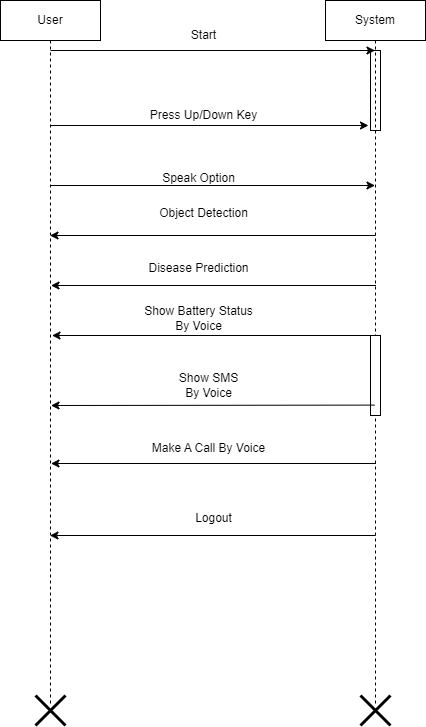

The diagram above was exported from draw.io. Its source (the exported page's mxGraphModel, read from the mxfile embedded in the PNG):
<mxGraphModel dx="1050" dy="542" grid="1" gridSize="10" guides="1" tooltips="1" connect="1" arrows="1" fold="1" page="1" pageScale="1" pageWidth="850" pageHeight="1100" math="0" shadow="0">
  <root>
    <mxCell id="0" />
    <mxCell id="1" parent="0" />
    <mxCell id="YIEYavK7EqqsfiMlJFHc-58" value="" style="html=1;points=[];perimeter=orthogonalPerimeter;" parent="1" vertex="1">
      <mxGeometry x="532" y="125" width="10" height="80" as="geometry" />
    </mxCell>
    <mxCell id="YIEYavK7EqqsfiMlJFHc-61" value="User" style="shape=umlLifeline;perimeter=lifelinePerimeter;whiteSpace=wrap;html=1;container=1;collapsible=0;recursiveResize=0;outlineConnect=0;" parent="1" vertex="1">
      <mxGeometry x="162" y="75" width="100" height="705" as="geometry" />
    </mxCell>
    <mxCell id="QJ1QZcg6IEEdQRZ4acqc-2" value="" style="endArrow=classic;html=1;rounded=0;" parent="YIEYavK7EqqsfiMlJFHc-61" target="YIEYavK7EqqsfiMlJFHc-62" edge="1">
      <mxGeometry width="50" height="50" relative="1" as="geometry">
        <mxPoint x="50" y="50" as="sourcePoint" />
        <mxPoint x="100" as="targetPoint" />
      </mxGeometry>
    </mxCell>
    <mxCell id="QJ1QZcg6IEEdQRZ4acqc-4" value="" style="endArrow=classic;html=1;rounded=0;" parent="YIEYavK7EqqsfiMlJFHc-61" edge="1">
      <mxGeometry width="50" height="50" relative="1" as="geometry">
        <mxPoint x="50" y="125" as="sourcePoint" />
        <mxPoint x="368" y="125" as="targetPoint" />
      </mxGeometry>
    </mxCell>
    <mxCell id="QJ1QZcg6IEEdQRZ4acqc-11" value="" style="endArrow=classic;html=1;rounded=0;" parent="YIEYavK7EqqsfiMlJFHc-61" target="YIEYavK7EqqsfiMlJFHc-62" edge="1">
      <mxGeometry width="50" height="50" relative="1" as="geometry">
        <mxPoint x="50" y="185" as="sourcePoint" />
        <mxPoint x="100" y="135" as="targetPoint" />
      </mxGeometry>
    </mxCell>
    <mxCell id="YIEYavK7EqqsfiMlJFHc-62" value="System" style="shape=umlLifeline;perimeter=lifelinePerimeter;whiteSpace=wrap;html=1;container=1;collapsible=0;recursiveResize=0;outlineConnect=0;" parent="1" vertex="1">
      <mxGeometry x="487" y="75" width="100" height="705" as="geometry" />
    </mxCell>
    <mxCell id="YIEYavK7EqqsfiMlJFHc-80" value="" style="html=1;points=[];perimeter=orthogonalPerimeter;" parent="YIEYavK7EqqsfiMlJFHc-62" vertex="1">
      <mxGeometry x="45" y="335" width="10" height="80" as="geometry" />
    </mxCell>
    <mxCell id="Wfn2GplbeUpNp3KMBQvU-18" value="" style="endArrow=classic;html=1;rounded=0;" parent="YIEYavK7EqqsfiMlJFHc-62" edge="1">
      <mxGeometry width="50" height="50" relative="1" as="geometry">
        <mxPoint x="45" y="335" as="sourcePoint" />
        <mxPoint x="-273.5" y="335" as="targetPoint" />
      </mxGeometry>
    </mxCell>
    <mxCell id="QJ1QZcg6IEEdQRZ4acqc-14" value="" style="endArrow=classic;html=1;rounded=0;" parent="YIEYavK7EqqsfiMlJFHc-62" target="YIEYavK7EqqsfiMlJFHc-61" edge="1">
      <mxGeometry width="50" height="50" relative="1" as="geometry">
        <mxPoint x="50" y="235" as="sourcePoint" />
        <mxPoint x="100" y="185" as="targetPoint" />
      </mxGeometry>
    </mxCell>
    <mxCell id="QJ1QZcg6IEEdQRZ4acqc-21" value="" style="endArrow=classic;html=1;rounded=0;" parent="YIEYavK7EqqsfiMlJFHc-62" target="YIEYavK7EqqsfiMlJFHc-61" edge="1">
      <mxGeometry width="50" height="50" relative="1" as="geometry">
        <mxPoint x="50" y="535" as="sourcePoint" />
        <mxPoint x="100" y="485" as="targetPoint" />
      </mxGeometry>
    </mxCell>
    <mxCell id="YIEYavK7EqqsfiMlJFHc-77" value="Object Detection" style="text;html=1;align=center;verticalAlign=middle;resizable=0;points=[];autosize=1;" parent="1" vertex="1">
      <mxGeometry x="310" y="273" width="110" height="30" as="geometry" />
    </mxCell>
    <mxCell id="YIEYavK7EqqsfiMlJFHc-78" value="Disease Prediction" style="text;html=1;align=center;verticalAlign=middle;resizable=0;points=[];autosize=1;" parent="1" vertex="1">
      <mxGeometry x="300" y="327.5" width="120" height="30" as="geometry" />
    </mxCell>
    <mxCell id="Wfn2GplbeUpNp3KMBQvU-19" value="Show Battery Status&lt;br style=&quot;border-color: var(--border-color);&quot;&gt;By Voice" style="text;html=1;align=center;verticalAlign=middle;resizable=0;points=[];autosize=1;strokeColor=none;fillColor=none;" parent="1" vertex="1">
      <mxGeometry x="295" y="373" width="130" height="40" as="geometry" />
    </mxCell>
    <mxCell id="Wfn2GplbeUpNp3KMBQvU-20" value="Show SMS&lt;br style=&quot;border-color: var(--border-color);&quot;&gt;&lt;span style=&quot;border-color: var(--border-color);&quot;&gt;By Voice&lt;/span&gt;" style="text;html=1;align=center;verticalAlign=middle;resizable=0;points=[];autosize=1;strokeColor=none;fillColor=none;" parent="1" vertex="1">
      <mxGeometry x="330" y="440" width="80" height="40" as="geometry" />
    </mxCell>
    <mxCell id="QJ1QZcg6IEEdQRZ4acqc-3" value="Start" style="text;html=1;align=center;verticalAlign=middle;resizable=0;points=[];autosize=1;strokeColor=none;fillColor=none;" parent="1" vertex="1">
      <mxGeometry x="340" y="95" width="50" height="30" as="geometry" />
    </mxCell>
    <mxCell id="QJ1QZcg6IEEdQRZ4acqc-5" value="Press Up/Down Key" style="text;html=1;align=center;verticalAlign=middle;resizable=0;points=[];autosize=1;strokeColor=none;fillColor=none;" parent="1" vertex="1">
      <mxGeometry x="300" y="175" width="130" height="30" as="geometry" />
    </mxCell>
    <mxCell id="QJ1QZcg6IEEdQRZ4acqc-13" value="Speak Option" style="text;html=1;align=center;verticalAlign=middle;resizable=0;points=[];autosize=1;strokeColor=none;fillColor=none;" parent="1" vertex="1">
      <mxGeometry x="310" y="238" width="100" height="30" as="geometry" />
    </mxCell>
    <mxCell id="QJ1QZcg6IEEdQRZ4acqc-19" value="Make A Call By Voice" style="text;html=1;align=center;verticalAlign=middle;resizable=0;points=[];autosize=1;strokeColor=none;fillColor=none;" parent="1" vertex="1">
      <mxGeometry x="300" y="508" width="140" height="30" as="geometry" />
    </mxCell>
    <mxCell id="YIEYavK7EqqsfiMlJFHc-71" value="" style="shape=umlDestroy;whiteSpace=wrap;html=1;strokeWidth=3;" parent="1" vertex="1">
      <mxGeometry x="197" y="770" width="30" height="30" as="geometry" />
    </mxCell>
    <mxCell id="YIEYavK7EqqsfiMlJFHc-72" value="" style="shape=umlDestroy;whiteSpace=wrap;html=1;strokeWidth=3;" parent="1" vertex="1">
      <mxGeometry x="522" y="770" width="30" height="30" as="geometry" />
    </mxCell>
    <mxCell id="QJ1QZcg6IEEdQRZ4acqc-22" value="Logout" style="text;html=1;align=center;verticalAlign=middle;resizable=0;points=[];autosize=1;strokeColor=none;fillColor=none;" parent="1" vertex="1">
      <mxGeometry x="345" y="578" width="60" height="30" as="geometry" />
    </mxCell>
    <mxCell id="NjxOKYwgEC8Rc2yWj7Qi-1" value="" style="endArrow=classic;html=1;rounded=0;" edge="1" parent="1">
      <mxGeometry width="50" height="50" relative="1" as="geometry">
        <mxPoint x="537.5" y="360" as="sourcePoint" />
        <mxPoint x="212.5" y="360" as="targetPoint" />
      </mxGeometry>
    </mxCell>
    <mxCell id="NjxOKYwgEC8Rc2yWj7Qi-2" value="" style="endArrow=classic;html=1;rounded=0;exitX=0.4;exitY=0.87;exitDx=0;exitDy=0;exitPerimeter=0;" edge="1" parent="1" source="YIEYavK7EqqsfiMlJFHc-80">
      <mxGeometry width="50" height="50" relative="1" as="geometry">
        <mxPoint x="520" y="480" as="sourcePoint" />
        <mxPoint x="212.5" y="480" as="targetPoint" />
      </mxGeometry>
    </mxCell>
    <mxCell id="NjxOKYwgEC8Rc2yWj7Qi-3" value="" style="endArrow=classic;html=1;rounded=0;" edge="1" parent="1">
      <mxGeometry width="50" height="50" relative="1" as="geometry">
        <mxPoint x="537.5" y="538" as="sourcePoint" />
        <mxPoint x="212.5" y="538" as="targetPoint" />
      </mxGeometry>
    </mxCell>
  </root>
</mxGraphModel>